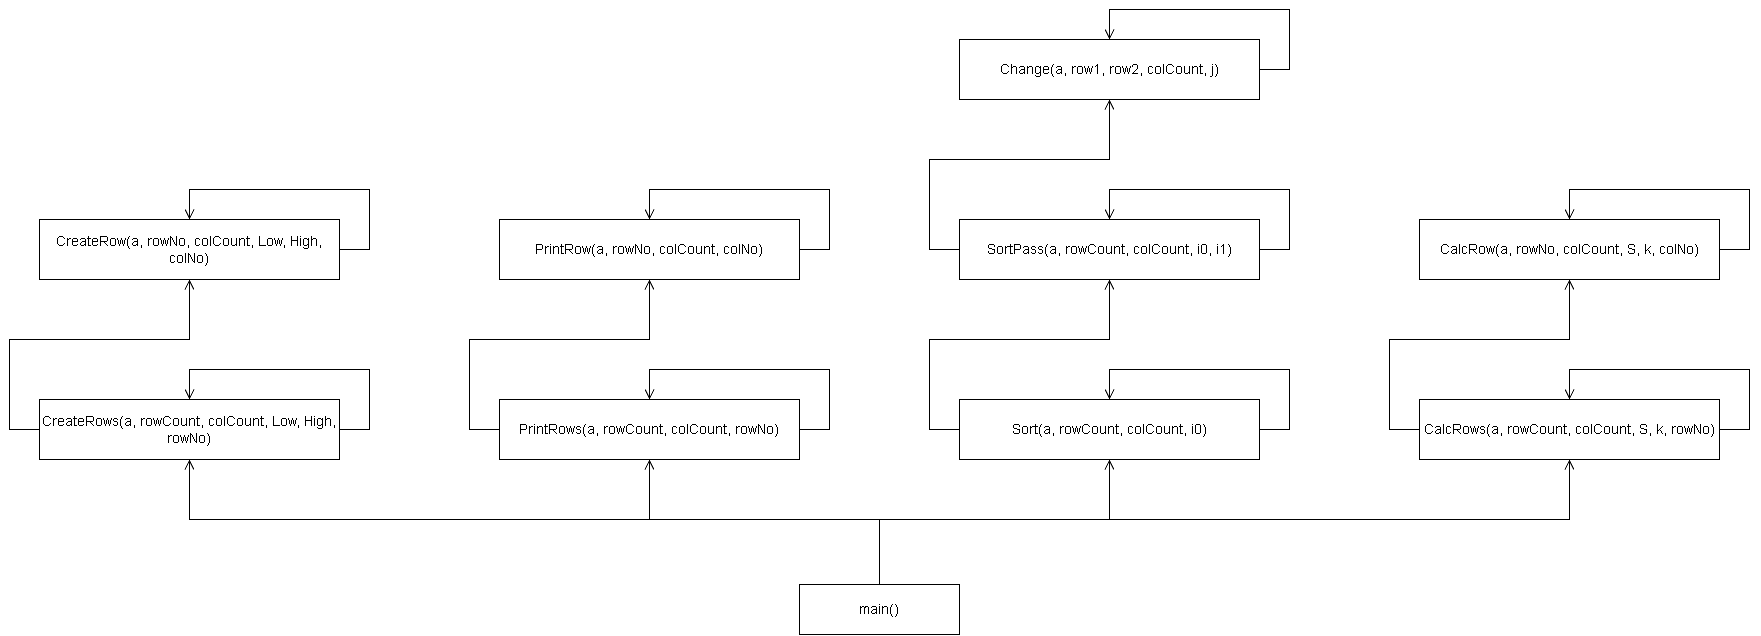

The diagram above was exported from draw.io. Its source (the exported page's mxGraphModel, read from the mxfile embedded in the PNG):
<mxGraphModel dx="1807" dy="1000" grid="0" gridSize="10" guides="1" tooltips="1" connect="1" arrows="1" fold="1" page="1" pageScale="1" pageWidth="1840" pageHeight="845" background="light-dark(#FFFFFF,#FFFFFF)" math="0" shadow="0">
  <root>
    <mxCell id="0" />
    <mxCell id="1" parent="0" />
    <mxCell id="sm" parent="1" style="rounded=0;whiteSpace=wrap;html=1;fontSize=14;strokeColor=light-dark(#000000,#000000);fillColor=light-dark(#FFFFFF,#FFFFFF);fontColor=light-dark(#000000,#000000);" value="main()" vertex="1">
      <mxGeometry height="50" width="160" x="810" y="715" as="geometry" />
    </mxCell>
    <mxCell id="sa0" parent="1" style="rounded=0;whiteSpace=wrap;html=1;fontSize=14;strokeColor=light-dark(#000000,#000000);fillColor=light-dark(#FFFFFF,#FFFFFF);fontColor=light-dark(#000000,#000000);" value="CreateRows(a, rowCount, colCount, Low, High, rowNo)" vertex="1">
      <mxGeometry height="60" width="300" x="50" y="530" as="geometry" />
    </mxCell>
    <mxCell id="sa1" parent="1" style="rounded=0;whiteSpace=wrap;html=1;fontSize=14;strokeColor=light-dark(#000000,#000000);fillColor=light-dark(#FFFFFF,#FFFFFF);fontColor=light-dark(#000000,#000000);" value="PrintRows(a, rowCount, colCount, rowNo)" vertex="1">
      <mxGeometry height="60" width="300" x="510" y="530" as="geometry" />
    </mxCell>
    <mxCell id="sa2" parent="1" style="rounded=0;whiteSpace=wrap;html=1;fontSize=14;strokeColor=light-dark(#000000,#000000);fillColor=light-dark(#FFFFFF,#FFFFFF);fontColor=light-dark(#000000,#000000);" value="Sort(a, rowCount, colCount, i0)" vertex="1">
      <mxGeometry height="60" width="300" x="970" y="530" as="geometry" />
    </mxCell>
    <mxCell id="sa3" parent="1" style="rounded=0;whiteSpace=wrap;html=1;fontSize=14;strokeColor=light-dark(#000000,#000000);fillColor=light-dark(#FFFFFF,#FFFFFF);fontColor=light-dark(#000000,#000000);" value="CalcRows(a, rowCount, colCount, S, k, rowNo)" vertex="1">
      <mxGeometry height="60" width="300" x="1430" y="530" as="geometry" />
    </mxCell>
    <mxCell id="sb0" parent="1" style="rounded=0;whiteSpace=wrap;html=1;fontSize=14;strokeColor=light-dark(#000000,#000000);fillColor=light-dark(#FFFFFF,#FFFFFF);fontColor=light-dark(#000000,#000000);" value="CreateRow(a, rowNo, colCount, Low, High, colNo)" vertex="1">
      <mxGeometry height="60" width="300" x="50" y="350" as="geometry" />
    </mxCell>
    <mxCell id="sb1" parent="1" style="rounded=0;whiteSpace=wrap;html=1;fontSize=14;strokeColor=light-dark(#000000,#000000);fillColor=light-dark(#FFFFFF,#FFFFFF);fontColor=light-dark(#000000,#000000);" value="PrintRow(a, rowNo, colCount, colNo)" vertex="1">
      <mxGeometry height="60" width="300" x="510" y="350" as="geometry" />
    </mxCell>
    <mxCell id="sb2" parent="1" style="rounded=0;whiteSpace=wrap;html=1;fontSize=14;strokeColor=light-dark(#000000,#000000);fillColor=light-dark(#FFFFFF,#FFFFFF);fontColor=light-dark(#000000,#000000);" value="SortPass(a, rowCount, colCount, i0, i1)" vertex="1">
      <mxGeometry height="60" width="300" x="970" y="350" as="geometry" />
    </mxCell>
    <mxCell id="sb3" parent="1" style="rounded=0;whiteSpace=wrap;html=1;fontSize=14;strokeColor=light-dark(#000000,#000000);fillColor=light-dark(#FFFFFF,#FFFFFF);fontColor=light-dark(#000000,#000000);" value="CalcRow(a, rowNo, colCount, S, k, colNo)" vertex="1">
      <mxGeometry height="60" width="300" x="1430" y="350" as="geometry" />
    </mxCell>
    <mxCell id="sc" parent="1" style="rounded=0;whiteSpace=wrap;html=1;fontSize=14;strokeColor=light-dark(#000000,#000000);fillColor=light-dark(#FFFFFF,#FFFFFF);fontColor=light-dark(#000000,#000000);" value="Change(a, row1, row2, colCount, j)" vertex="1">
      <mxGeometry height="60" width="300" x="970" y="170" as="geometry" />
    </mxCell>
    <mxCell id="s_edge0" edge="1" parent="1" source="sm" style="edgeStyle=orthogonalEdgeStyle;rounded=0;html=1;endArrow=open;endFill=0;endSize=8;strokeColor=light-dark(#000000,#000000);exitX=0.5;exitY=0;exitDx=0;exitDy=0;entryX=0.5;entryY=1;entryDx=0;entryDy=0;" target="sa0" value="">
      <mxGeometry relative="1" as="geometry">
        <Array as="points">
          <mxPoint x="890" y="650" />
          <mxPoint x="200" y="650" />
        </Array>
      </mxGeometry>
    </mxCell>
    <mxCell id="s_edge1" edge="1" parent="1" source="sa0" style="edgeStyle=orthogonalEdgeStyle;rounded=0;html=1;endArrow=open;endFill=0;endSize=8;strokeColor=light-dark(#000000,#000000);exitX=1;exitY=0.5;exitDx=0;exitDy=0;entryX=0.5;entryY=0;entryDx=0;entryDy=0;" target="sa0" value="">
      <mxGeometry relative="1" as="geometry">
        <Array as="points">
          <mxPoint x="380" y="560" />
          <mxPoint x="380" y="500" />
          <mxPoint x="200" y="500" />
        </Array>
      </mxGeometry>
    </mxCell>
    <mxCell id="s_edge2" edge="1" parent="1" source="sm" style="edgeStyle=orthogonalEdgeStyle;rounded=0;html=1;endArrow=open;endFill=0;endSize=8;strokeColor=light-dark(#000000,#000000);exitX=0.5;exitY=0;exitDx=0;exitDy=0;entryX=0.5;entryY=1;entryDx=0;entryDy=0;" target="sa1" value="">
      <mxGeometry relative="1" as="geometry">
        <Array as="points">
          <mxPoint x="890" y="650" />
          <mxPoint x="660" y="650" />
        </Array>
      </mxGeometry>
    </mxCell>
    <mxCell id="s_edge3" edge="1" parent="1" source="sa1" style="edgeStyle=orthogonalEdgeStyle;rounded=0;html=1;endArrow=open;endFill=0;endSize=8;strokeColor=light-dark(#000000,#000000);exitX=1;exitY=0.5;exitDx=0;exitDy=0;entryX=0.5;entryY=0;entryDx=0;entryDy=0;" target="sa1" value="">
      <mxGeometry relative="1" as="geometry">
        <Array as="points">
          <mxPoint x="840" y="560" />
          <mxPoint x="840" y="500" />
          <mxPoint x="660" y="500" />
        </Array>
      </mxGeometry>
    </mxCell>
    <mxCell id="s_edge4" edge="1" parent="1" source="sm" style="edgeStyle=orthogonalEdgeStyle;rounded=0;html=1;endArrow=open;endFill=0;endSize=8;strokeColor=light-dark(#000000,#000000);exitX=0.5;exitY=0;exitDx=0;exitDy=0;entryX=0.5;entryY=1;entryDx=0;entryDy=0;" target="sa2" value="">
      <mxGeometry relative="1" as="geometry">
        <Array as="points">
          <mxPoint x="890" y="650" />
          <mxPoint x="1120" y="650" />
        </Array>
      </mxGeometry>
    </mxCell>
    <mxCell id="s_edge5" edge="1" parent="1" source="sa2" style="edgeStyle=orthogonalEdgeStyle;rounded=0;html=1;endArrow=open;endFill=0;endSize=8;strokeColor=light-dark(#000000,#000000);exitX=1;exitY=0.5;exitDx=0;exitDy=0;entryX=0.5;entryY=0;entryDx=0;entryDy=0;" target="sa2" value="">
      <mxGeometry relative="1" as="geometry">
        <Array as="points">
          <mxPoint x="1300" y="560" />
          <mxPoint x="1300" y="500" />
          <mxPoint x="1120" y="500" />
        </Array>
      </mxGeometry>
    </mxCell>
    <mxCell id="s_edge6" edge="1" parent="1" source="sm" style="edgeStyle=orthogonalEdgeStyle;rounded=0;html=1;endArrow=open;endFill=0;endSize=8;strokeColor=light-dark(#000000,#000000);exitX=0.5;exitY=0;exitDx=0;exitDy=0;entryX=0.5;entryY=1;entryDx=0;entryDy=0;" target="sa3" value="">
      <mxGeometry relative="1" as="geometry">
        <Array as="points">
          <mxPoint x="890" y="650" />
          <mxPoint x="1580" y="650" />
        </Array>
      </mxGeometry>
    </mxCell>
    <mxCell id="s_edge7" edge="1" parent="1" source="sa3" style="edgeStyle=orthogonalEdgeStyle;rounded=0;html=1;endArrow=open;endFill=0;endSize=8;strokeColor=light-dark(#000000,#000000);exitX=1;exitY=0.5;exitDx=0;exitDy=0;entryX=0.5;entryY=0;entryDx=0;entryDy=0;" target="sa3" value="">
      <mxGeometry relative="1" as="geometry">
        <Array as="points">
          <mxPoint x="1760" y="560" />
          <mxPoint x="1760" y="500" />
          <mxPoint x="1580" y="500" />
        </Array>
      </mxGeometry>
    </mxCell>
    <mxCell id="s_edge8" edge="1" parent="1" source="sa0" style="edgeStyle=orthogonalEdgeStyle;rounded=0;html=1;endArrow=open;endFill=0;endSize=8;strokeColor=light-dark(#000000,#000000);exitX=0;exitY=0.5;exitDx=0;exitDy=0;entryX=0.5;entryY=1;entryDx=0;entryDy=0;" target="sb0" value="">
      <mxGeometry relative="1" as="geometry">
        <Array as="points">
          <mxPoint x="20" y="560" />
          <mxPoint x="20" y="470" />
          <mxPoint x="200" y="470" />
        </Array>
      </mxGeometry>
    </mxCell>
    <mxCell id="s_edge9" edge="1" parent="1" source="sb0" style="edgeStyle=orthogonalEdgeStyle;rounded=0;html=1;endArrow=open;endFill=0;endSize=8;strokeColor=light-dark(#000000,#000000);exitX=1;exitY=0.5;exitDx=0;exitDy=0;entryX=0.5;entryY=0;entryDx=0;entryDy=0;" target="sb0" value="">
      <mxGeometry relative="1" as="geometry">
        <Array as="points">
          <mxPoint x="380" y="380" />
          <mxPoint x="380" y="320" />
          <mxPoint x="200" y="320" />
        </Array>
      </mxGeometry>
    </mxCell>
    <mxCell id="s_edge10" edge="1" parent="1" source="sa1" style="edgeStyle=orthogonalEdgeStyle;rounded=0;html=1;endArrow=open;endFill=0;endSize=8;strokeColor=light-dark(#000000,#000000);exitX=0;exitY=0.5;exitDx=0;exitDy=0;entryX=0.5;entryY=1;entryDx=0;entryDy=0;" target="sb1" value="">
      <mxGeometry relative="1" as="geometry">
        <Array as="points">
          <mxPoint x="480" y="560" />
          <mxPoint x="480" y="470" />
          <mxPoint x="660" y="470" />
        </Array>
      </mxGeometry>
    </mxCell>
    <mxCell id="s_edge11" edge="1" parent="1" source="sb1" style="edgeStyle=orthogonalEdgeStyle;rounded=0;html=1;endArrow=open;endFill=0;endSize=8;strokeColor=light-dark(#000000,#000000);exitX=1;exitY=0.5;exitDx=0;exitDy=0;entryX=0.5;entryY=0;entryDx=0;entryDy=0;" target="sb1" value="">
      <mxGeometry relative="1" as="geometry">
        <Array as="points">
          <mxPoint x="840" y="380" />
          <mxPoint x="840" y="320" />
          <mxPoint x="660" y="320" />
        </Array>
      </mxGeometry>
    </mxCell>
    <mxCell id="s_edge12" edge="1" parent="1" source="sa2" style="edgeStyle=orthogonalEdgeStyle;rounded=0;html=1;endArrow=open;endFill=0;endSize=8;strokeColor=light-dark(#000000,#000000);exitX=0;exitY=0.5;exitDx=0;exitDy=0;entryX=0.5;entryY=1;entryDx=0;entryDy=0;" target="sb2" value="">
      <mxGeometry relative="1" as="geometry">
        <Array as="points">
          <mxPoint x="940" y="560" />
          <mxPoint x="940" y="470" />
          <mxPoint x="1120" y="470" />
        </Array>
      </mxGeometry>
    </mxCell>
    <mxCell id="s_edge13" edge="1" parent="1" source="sb2" style="edgeStyle=orthogonalEdgeStyle;rounded=0;html=1;endArrow=open;endFill=0;endSize=8;strokeColor=light-dark(#000000,#000000);exitX=1;exitY=0.5;exitDx=0;exitDy=0;entryX=0.5;entryY=0;entryDx=0;entryDy=0;" target="sb2" value="">
      <mxGeometry relative="1" as="geometry">
        <Array as="points">
          <mxPoint x="1300" y="380" />
          <mxPoint x="1300" y="320" />
          <mxPoint x="1120" y="320" />
        </Array>
      </mxGeometry>
    </mxCell>
    <mxCell id="s_edge14" edge="1" parent="1" source="sa3" style="edgeStyle=orthogonalEdgeStyle;rounded=0;html=1;endArrow=open;endFill=0;endSize=8;strokeColor=light-dark(#000000,#000000);exitX=0;exitY=0.5;exitDx=0;exitDy=0;entryX=0.5;entryY=1;entryDx=0;entryDy=0;" target="sb3" value="">
      <mxGeometry relative="1" as="geometry">
        <Array as="points">
          <mxPoint x="1400" y="560" />
          <mxPoint x="1400" y="470" />
          <mxPoint x="1580" y="470" />
        </Array>
      </mxGeometry>
    </mxCell>
    <mxCell id="s_edge15" edge="1" parent="1" source="sb3" style="edgeStyle=orthogonalEdgeStyle;rounded=0;html=1;endArrow=open;endFill=0;endSize=8;strokeColor=light-dark(#000000,#000000);exitX=1;exitY=0.5;exitDx=0;exitDy=0;entryX=0.5;entryY=0;entryDx=0;entryDy=0;" target="sb3" value="">
      <mxGeometry relative="1" as="geometry">
        <Array as="points">
          <mxPoint x="1760" y="380" />
          <mxPoint x="1760" y="320" />
          <mxPoint x="1580" y="320" />
        </Array>
      </mxGeometry>
    </mxCell>
    <mxCell id="s_edge16" edge="1" parent="1" source="sb2" style="edgeStyle=orthogonalEdgeStyle;rounded=0;html=1;endArrow=open;endFill=0;endSize=8;strokeColor=light-dark(#000000,#000000);exitX=0;exitY=0.5;exitDx=0;exitDy=0;entryX=0.5;entryY=1;entryDx=0;entryDy=0;" target="sc" value="">
      <mxGeometry relative="1" as="geometry">
        <Array as="points">
          <mxPoint x="940" y="380" />
          <mxPoint x="940" y="290" />
          <mxPoint x="1120" y="290" />
        </Array>
      </mxGeometry>
    </mxCell>
    <mxCell id="s_edge17" edge="1" parent="1" source="sc" style="edgeStyle=orthogonalEdgeStyle;rounded=0;html=1;endArrow=open;endFill=0;endSize=8;strokeColor=light-dark(#000000,#000000);exitX=1;exitY=0.5;exitDx=0;exitDy=0;entryX=0.5;entryY=0;entryDx=0;entryDy=0;" target="sc" value="">
      <mxGeometry relative="1" as="geometry">
        <Array as="points">
          <mxPoint x="1300" y="200" />
          <mxPoint x="1300" y="140" />
          <mxPoint x="1120" y="140" />
        </Array>
      </mxGeometry>
    </mxCell>
  </root>
</mxGraphModel>